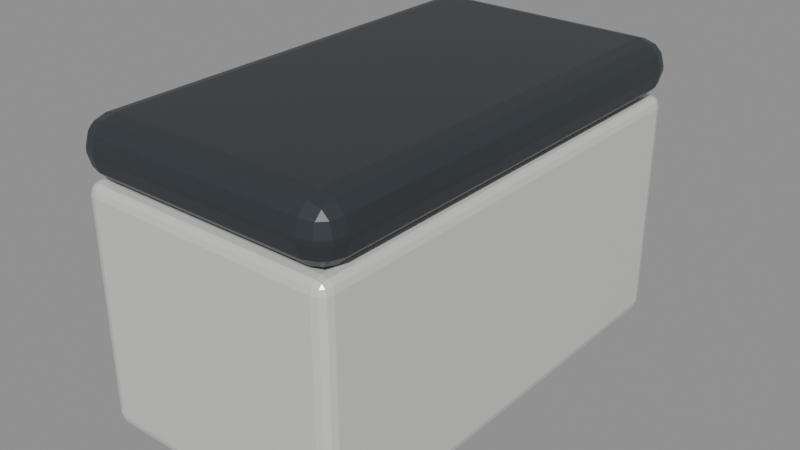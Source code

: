 # Source: crew_bench.blend  (saved by Blender 5.2.45; exported with 4.5.12 LTS)
import bpy
from mathutils import Matrix  # noqa: F401  (used for matrix-valued properties, if any)

bpy.ops.wm.read_factory_settings(use_empty=True)
scene = bpy.context.scene
scene.name = 'crew_bench'

# ---- collections
col_crew_bench = bpy.data.collections.new('crew_bench'); scene.collection.children.link(col_crew_bench)

# ---- materials (node trees are filled in below, after node groups)
mat_warm_white_marine_enamel = bpy.data.materials.new('Warm white marine enamel')
mat_warm_white_marine_enamel.diffuse_color = (0.78, 0.8, 0.76, 1.0)
mat_console_charcoal = bpy.data.materials.new('Console charcoal')
mat_console_charcoal.diffuse_color = (0.035, 0.043, 0.05, 1.0)

# ---- material node trees
mat_warm_white_marine_enamel.use_nodes = True; mat_warm_white_marine_enamel.node_tree.nodes.clear()
_N = mat_warm_white_marine_enamel.node_tree.nodes; _L = mat_warm_white_marine_enamel.node_tree.links
n0 = _N.new('ShaderNodeBsdfPrincipled'); n0.name = 'Principled BSDF'; n0.location = (-200, 100)
n0.inputs[0].default_value = (0.78, 0.8, 0.76, 1.0)
n0.inputs[1].default_value = 0.25
n0.inputs[2].default_value = 0.28
n0.inputs[10].default_value = 0.005
n1 = _N.new('ShaderNodeOutputMaterial'); n1.name = 'Material Output'; n1.location = (200, 100)
_L.new(n0.outputs[0], n1.inputs[0])
n1.is_active_output = True
mat_console_charcoal.use_nodes = True; mat_console_charcoal.node_tree.nodes.clear()
_N = mat_console_charcoal.node_tree.nodes; _L = mat_console_charcoal.node_tree.links
n0 = _N.new('ShaderNodeBsdfPrincipled'); n0.name = 'Principled BSDF'; n0.location = (-200, 100)
n0.inputs[0].default_value = (0.035, 0.043, 0.05, 1.0)
n0.inputs[1].default_value = 0.2
n0.inputs[2].default_value = 0.42
n0.inputs[10].default_value = 0.005
n1 = _N.new('ShaderNodeOutputMaterial'); n1.name = 'Material Output'; n1.location = (200, 100)
_L.new(n0.outputs[0], n1.inputs[0])
n1.is_active_output = True

# ---- meshes
me_cube_051 = bpy.data.meshes.new('Cube.051')
me_cube_051.from_pydata([(-0.25, -0.475, -0.25), (-0.25, -0.5, -0.225), (-0.275, -0.475, -0.225), (-0.25, -0.4875, -0.2467), (-0.2625, -0.475, -0.2467), (-0.262, -0.487, -0.2434), (-0.2625, -0.4967, -0.225), (-0.25, -0.4967, -0.2375), (-0.262, -0.4934, -0.237), (-0.2717, -0.475, -0.2375), (-0.2717, -0.4875, -0.225), (-0.2684, -0.487, -0.237), (-0.25, -0.5, 0.225), (-0.25, -0.475, 0.25), (-0.275, -0.475, 0.225), (-0.25, -0.4967, 0.2375), (-0.2625, -0.4967, 0.225), (-0.262, -0.4934, 0.237), (-0.2625, -0.475, 0.2467), (-0.25, -0.4875, 0.2467), (-0.262, -0.487, 0.2434), (-0.2717, -0.4875, 0.225), (-0.2717, -0.475, 0.2375), (-0.2684, -0.487, 0.237), (-0.25, 0.475, -0.25), (-0.275, 0.475, -0.225), (-0.25, 0.5, -0.225), (-0.2625, 0.475, -0.2467), (-0.25, 0.4875, -0.2467), (-0.262, 0.487, -0.2434), (-0.2717, 0.4875, -0.225), (-0.2717, 0.475, -0.2375), (-0.2684, 0.487, -0.237), (-0.25, 0.4967, -0.2375), (-0.2625, 0.4967, -0.225), (-0.262, 0.4934, -0.237), (-0.25, 0.475, 0.25), (-0.25, 0.5, 0.225), (-0.275, 0.475, 0.225), (-0.25, 0.4875, 0.2467), (-0.2625, 0.475, 0.2467), (-0.262, 0.487, 0.2434), (-0.2625, 0.4967, 0.225), (-0.25, 0.4967, 0.2375), (-0.262, 0.4934, 0.237), (-0.2717, 0.475, 0.2375), (-0.2717, 0.4875, 0.225), (-0.2684, 0.487, 0.237), (0.25, -0.475, -0.25), (0.275, -0.475, -0.225), (0.25, -0.5, -0.225), (0.2625, -0.475, -0.2467), (0.25, -0.4875, -0.2467), (0.262, -0.487, -0.2434), (0.2717, -0.4875, -0.225), (0.2717, -0.475, -0.2375), (0.2684, -0.487, -0.237), (0.25, -0.4967, -0.2375), (0.2625, -0.4967, -0.225), (0.262, -0.4934, -0.237), (0.25, -0.475, 0.25), (0.25, -0.5, 0.225), (0.275, -0.475, 0.225), (0.25, -0.4875, 0.2467), (0.2625, -0.475, 0.2467), (0.262, -0.487, 0.2434), (0.2625, -0.4967, 0.225), (0.25, -0.4967, 0.2375), (0.262, -0.4934, 0.237), (0.2717, -0.475, 0.2375), (0.2717, -0.4875, 0.225), (0.2684, -0.487, 0.237), (0.25, 0.475, -0.25), (0.25, 0.5, -0.225), (0.275, 0.475, -0.225), (0.25, 0.4875, -0.2467), (0.2625, 0.475, -0.2467), (0.262, 0.487, -0.2434), (0.2625, 0.4967, -0.225), (0.25, 0.4967, -0.2375), (0.262, 0.4934, -0.237), (0.2717, 0.475, -0.2375), (0.2717, 0.4875, -0.225), (0.2684, 0.487, -0.237), (0.25, 0.475, 0.25), (0.275, 0.475, 0.225), (0.25, 0.5, 0.225), (0.2625, 0.475, 0.2467), (0.25, 0.4875, 0.2467), (0.262, 0.487, 0.2434), (0.2717, 0.4875, 0.225), (0.2717, 0.475, 0.2375), (0.2684, 0.487, 0.237), (0.25, 0.4967, 0.2375), (0.2625, 0.4967, 0.225), (0.262, 0.4934, 0.237)], [], [(0, 3, 5, 4), (3, 7, 8, 5), (1, 6, 8, 7), (6, 10, 11, 8), (2, 9, 11, 10), (9, 4, 5, 11), (5, 8, 11), (12, 15, 17, 16), (15, 19, 20, 17), (13, 18, 20, 19), (18, 22, 23, 20), (14, 21, 23, 22), (21, 16, 17, 23), (17, 20, 23), (24, 27, 29, 28), (27, 31, 32, 29), (25, 30, 32, 31), (30, 34, 35, 32), (26, 33, 35, 34), (33, 28, 29, 35), (29, 32, 35), (36, 39, 41, 40), (39, 43, 44, 41), (37, 42, 44, 43), (42, 46, 47, 44), (38, 45, 47, 46), (45, 40, 41, 47), (41, 44, 47), (48, 51, 53, 52), (51, 55, 56, 53), (49, 54, 56, 55), (54, 58, 59, 56), (50, 57, 59, 58), (57, 52, 53, 59), (53, 56, 59), (60, 63, 65, 64), (63, 67, 68, 65), (61, 66, 68, 67), (66, 70, 71, 68), (62, 69, 71, 70), (69, 64, 65, 71), (65, 68, 71), (72, 75, 77, 76), (75, 79, 80, 77), (73, 78, 80, 79), (78, 82, 83, 80), (74, 81, 83, 82), (81, 76, 77, 83), (77, 80, 83), (84, 87, 89, 88), (87, 91, 92, 89), (85, 90, 92, 91), (90, 94, 95, 92), (86, 93, 95, 94), (93, 88, 89, 95), (89, 92, 95), (24, 0, 4, 27), (27, 4, 9, 31), (31, 9, 2, 25), (1, 12, 16, 6), (6, 16, 21, 10), (10, 21, 14, 2), (13, 36, 40, 18), (18, 40, 45, 22), (22, 45, 38, 14), (37, 26, 34, 42), (42, 34, 30, 46), (46, 30, 25, 38), (72, 24, 28, 75), (75, 28, 33, 79), (79, 33, 26, 73), (36, 84, 88, 39), (39, 88, 93, 43), (43, 93, 86, 37), (85, 74, 82, 90), (90, 82, 78, 94), (94, 78, 73, 86), (48, 72, 76, 51), (51, 76, 81, 55), (55, 81, 74, 49), (84, 60, 64, 87), (87, 64, 69, 91), (91, 69, 62, 85), (61, 50, 58, 66), (66, 58, 54, 70), (70, 54, 49, 62), (0, 48, 52, 3), (3, 52, 57, 7), (7, 57, 50, 1), (60, 13, 19, 63), (63, 19, 15, 67), (67, 15, 12, 61), (24, 72, 48, 0), (2, 14, 38, 25), (50, 61, 12, 1), (84, 36, 13, 60), (26, 37, 86, 73), (74, 85, 62, 49)])
_uv = me_cube_051.uv_layers.new(name='UVMap')
_uv.uv.foreach_set('vector', [0.1364, 0.7438, 0.1364, 0.7469, 0.1309, 0.7467, 0.1307, 0.7438, 0.1364, 0.7469, 0.1364, 0.75, 0.1309, 0.75, 0.1309, 0.7467, 0.3875, 0.9886, 0.3875, 1.0, 0.375, 0.9941, 0.375, 0.9886, 0.3875, 0.0, 0.3875, 0.003129, 0.375, 0.003261, 0.375, 0.0, 0.3875, 0.00625, 0.375, 0.00625, 0.375, 0.003261, 0.3875, 0.003129, 0.125, 0.7438, 0.1307, 0.7438, 0.1309, 0.7467, 0.125, 0.7467, 0.1309, 0.7467, 0.1309, 0.75, 0.125, 0.7467, 0.6125, 0.9886, 0.6187, 0.9886, 0.6185, 1.0, 0.6125, 1.0, 0.6187, 0.9886, 0.625, 0.9886, 0.625, 1.0, 0.6185, 1.0, 0.8636, 0.7438, 0.875, 0.7438, 0.875, 0.7467, 0.8636, 0.75, 0.625, 0.00625, 0.6187, 0.00625, 0.6185, 0.003261, 0.625, 0.003261, 0.6125, 0.00625, 0.6125, 0.003129, 0.6185, 0.003261, 0.6187, 0.00625, 0.6125, 0.003129, 0.6125, 0.0, 0.6185, 0.0, 0.6185, 0.003261, 0.6185, 0.0, 0.625, 0.003261, 0.6185, 0.003261, 0.1364, 0.5063, 0.1307, 0.5063, 0.1309, 0.5033, 0.1364, 0.5031, 0.1307, 0.5063, 0.125, 0.5063, 0.125, 0.5033, 0.1309, 0.5033, 0.3875, 0.2437, 0.3875, 0.2469, 0.375, 0.2467, 0.375, 0.2438, 0.3875, 0.2469, 0.3875, 0.2557, 0.375, 0.2559, 0.375, 0.2467, 0.3875, 0.2614, 0.375, 0.2614, 0.375, 0.2559, 0.3875, 0.2557, 0.1364, 0.5, 0.1364, 0.5031, 0.1309, 0.5033, 0.1309, 0.5, 0.1309, 0.5033, 0.125, 0.5033, 0.1309, 0.5, 0.8636, 0.5063, 0.8636, 0.5, 0.875, 0.5033, 0.875, 0.5063, 0.625, 0.2614, 0.6187, 0.2614, 0.6185, 0.254, 0.625, 0.2478, 0.6125, 0.2614, 0.6125, 0.2557, 0.6185, 0.254, 0.6187, 0.2614, 0.6125, 0.2557, 0.6125, 0.2469, 0.6185, 0.2467, 0.6185, 0.254, 0.6125, 0.2438, 0.6187, 0.2438, 0.6185, 0.2467, 0.6125, 0.2469, 0.6187, 0.2438, 0.625, 0.2438, 0.625, 0.2478, 0.6185, 0.2467, 0.625, 0.2478, 0.6185, 0.254, 0.6185, 0.2467, 0.3636, 0.7438, 0.3693, 0.7437, 0.3691, 0.7467, 0.3636, 0.7469, 0.3693, 0.7437, 0.3813, 0.7437, 0.3791, 0.7467, 0.3691, 0.7467, 0.3875, 0.7437, 0.3875, 0.7469, 0.3791, 0.7467, 0.3813, 0.7437, 0.3875, 0.7469, 0.3875, 0.7557, 0.372, 0.753, 0.3791, 0.7467, 0.3875, 0.7614, 0.3693, 0.7557, 0.372, 0.753, 0.3875, 0.7557, 0.3693, 0.7557, 0.3636, 0.7469, 0.3691, 0.7467, 0.372, 0.753, 0.3691, 0.7467, 0.3791, 0.7467, 0.372, 0.753, 0.6364, 0.7438, 0.6307, 0.7557, 0.628, 0.753, 0.6307, 0.7438, 0.6307, 0.7557, 0.6187, 0.7614, 0.6185, 0.7559, 0.628, 0.753, 0.6125, 0.7614, 0.6125, 0.7557, 0.6185, 0.7559, 0.6187, 0.7614, 0.6125, 0.7557, 0.6125, 0.7469, 0.6185, 0.7483, 0.6185, 0.7559, 0.6125, 0.7438, 0.6187, 0.7438, 0.6185, 0.7483, 0.6125, 0.7469, 0.6187, 0.7438, 0.6307, 0.7438, 0.628, 0.753, 0.6185, 0.7483, 0.628, 0.753, 0.6185, 0.7559, 0.6185, 0.7483, 0.3636, 0.5063, 0.3636, 0.5031, 0.3691, 0.5033, 0.3693, 0.5063, 0.3636, 0.5031, 0.3693, 0.4943, 0.372, 0.497, 0.3691, 0.5033, 0.3875, 0.4886, 0.3875, 0.4943, 0.372, 0.497, 0.3693, 0.4943, 0.3875, 0.4943, 0.3875, 0.5031, 0.3791, 0.5033, 0.372, 0.497, 0.3875, 0.5062, 0.3813, 0.5062, 0.3791, 0.5033, 0.3875, 0.5031, 0.3813, 0.5062, 0.3693, 0.5063, 0.3691, 0.5033, 0.3791, 0.5033, 0.3691, 0.5033, 0.372, 0.497, 0.3791, 0.5033, 0.6364, 0.5063, 0.6307, 0.5063, 0.628, 0.497, 0.6307, 0.4943, 0.6307, 0.5063, 0.6187, 0.5063, 0.6185, 0.5017, 0.628, 0.497, 0.6125, 0.5062, 0.6125, 0.5031, 0.6185, 0.5017, 0.6187, 0.5063, 0.6125, 0.5031, 0.6125, 0.4943, 0.6185, 0.4941, 0.6185, 0.5017, 0.6125, 0.4886, 0.6187, 0.4886, 0.6185, 0.4941, 0.6125, 0.4943, 0.6187, 0.4886, 0.6307, 0.4943, 0.628, 0.497, 0.6185, 0.4941, 0.628, 0.497, 0.6185, 0.5017, 0.6185, 0.4941, 0.1364, 0.5063, 0.1364, 0.7438, 0.1307, 0.7438, 0.1307, 0.5063, 0.1307, 0.5063, 0.1307, 0.7438, 0.125, 0.7438, 0.125, 0.5063, 0.375, 0.2438, 0.375, 0.00625, 0.3875, 0.00625, 0.3875, 0.2437, 0.3875, 0.9886, 0.6125, 0.9886, 0.6125, 1.0, 0.3875, 1.0, 0.3875, 0.0, 0.6125, 0.0, 0.6125, 0.003129, 0.3875, 0.003129, 0.3875, 0.003129, 0.6125, 0.003129, 0.6125, 0.00625, 0.3875, 0.00625, 0.8636, 0.7438, 0.8636, 0.5063, 0.875, 0.5063, 0.875, 0.7438, 0.625, 0.00625, 0.625, 0.2438, 0.6187, 0.2438, 0.6187, 0.00625, 0.6187, 0.00625, 0.6187, 0.2438, 0.6125, 0.2438, 0.6125, 0.00625, 0.6125, 0.2614, 0.3875, 0.2614, 0.3875, 0.2557, 0.6125, 0.2557, 0.6125, 0.2557, 0.3875, 0.2557, 0.3875, 0.2469, 0.6125, 0.2469, 0.6125, 0.2469, 0.3875, 0.2469, 0.3875, 0.2437, 0.6125, 0.2438, 0.3636, 0.5063, 0.1364, 0.5063, 0.1364, 0.5031, 0.3636, 0.5031, 0.3636, 0.5031, 0.1364, 0.5031, 0.1364, 0.5, 0.3693, 0.4943, 0.3693, 0.4943, 0.375, 0.2614, 0.3875, 0.2614, 0.3875, 0.4886, 0.8636, 0.5063, 0.6364, 0.5063, 0.6307, 0.4943, 0.8636, 0.5, 0.625, 0.2614, 0.6307, 0.4943, 0.6187, 0.4886, 0.6187, 0.2614, 0.6187, 0.2614, 0.6187, 0.4886, 0.6125, 0.4886, 0.6125, 0.2614, 0.6125, 0.5062, 0.3875, 0.5062, 0.3875, 0.5031, 0.6125, 0.5031, 0.6125, 0.5031, 0.3875, 0.5031, 0.3875, 0.4943, 0.6125, 0.4943, 0.6125, 0.4943, 0.3875, 0.4943, 0.3875, 0.4886, 0.6125, 0.4886, 0.3636, 0.7438, 0.3636, 0.5063, 0.3693, 0.5063, 0.3693, 0.7437, 0.3693, 0.7437, 0.3693, 0.5063, 0.3813, 0.5062, 0.3813, 0.7437, 0.3813, 0.7437, 0.3813, 0.5062, 0.3875, 0.5062, 0.3875, 0.7437, 0.6364, 0.5063, 0.6364, 0.7438, 0.6307, 0.7438, 0.6307, 0.5063, 0.6307, 0.5063, 0.6307, 0.7438, 0.6187, 0.7438, 0.6187, 0.5063, 0.6187, 0.5063, 0.6187, 0.7438, 0.6125, 0.7438, 0.6125, 0.5062, 0.6125, 0.7614, 0.3875, 0.7614, 0.3875, 0.7557, 0.6125, 0.7557, 0.6125, 0.7557, 0.3875, 0.7557, 0.3875, 0.7469, 0.6125, 0.7469, 0.6125, 0.7469, 0.3875, 0.7469, 0.3875, 0.7437, 0.6125, 0.7438, 0.1364, 0.7438, 0.3636, 0.7438, 0.3636, 0.7469, 0.1364, 0.7469, 0.1364, 0.7469, 0.3636, 0.7469, 0.3693, 0.7557, 0.1364, 0.75, 0.375, 0.9886, 0.3693, 0.7557, 0.3875, 0.7614, 0.3875, 0.9886, 0.6364, 0.7438, 0.8636, 0.7438, 0.8636, 0.75, 0.6307, 0.7557, 0.6307, 0.7557, 0.625, 0.9886, 0.6187, 0.9886, 0.6187, 0.7614, 0.6187, 0.7614, 0.6187, 0.9886, 0.6125, 0.9886, 0.6125, 0.7614, 0.1364, 0.5063, 0.3636, 0.5063, 0.3636, 0.7438, 0.1364, 0.7438, 0.3875, 0.00625, 0.6125, 0.00625, 0.6125, 0.2438, 0.3875, 0.2437, 0.3875, 0.7614, 0.6125, 0.7614, 0.6125, 0.9886, 0.3875, 0.9886, 0.6364, 0.5063, 0.8636, 0.5063, 0.8636, 0.7438, 0.6364, 0.7438, 0.3875, 0.2614, 0.6125, 0.2614, 0.6125, 0.4886, 0.3875, 0.4886, 0.3875, 0.5062, 0.6125, 0.5062, 0.6125, 0.7438, 0.3875, 0.7437])
me_cube_051.materials.append(mat_warm_white_marine_enamel)
me_cube_051.update()
me_cube_052 = bpy.data.meshes.new('Cube.052')
me_cube_052.from_pydata([(-0.23, -0.45, -0.06), (-0.23, -0.505, -0.005), (-0.285, -0.45, -0.005), (-0.23, -0.4775, -0.05265), (-0.2575, -0.45, -0.05265), (-0.2563, -0.4763, -0.04551), (-0.2575, -0.4977, -0.005), (-0.23, -0.4977, -0.03246), (-0.2563, -0.4905, -0.0313), (-0.2777, -0.45, -0.03246), (-0.2777, -0.4775, -0.005), (-0.2705, -0.4763, -0.0313), (-0.23, -0.505, 0.005), (-0.23, -0.45, 0.06), (-0.285, -0.45, 0.005), (-0.23, -0.4977, 0.03246), (-0.2575, -0.4977, 0.005), (-0.2563, -0.4905, 0.0313), (-0.2575, -0.45, 0.05265), (-0.23, -0.4775, 0.05265), (-0.2563, -0.4763, 0.04551), (-0.2777, -0.4775, 0.005), (-0.2777, -0.45, 0.03246), (-0.2705, -0.4763, 0.0313), (-0.23, 0.45, -0.06), (-0.285, 0.45, -0.005), (-0.23, 0.505, -0.005), (-0.2575, 0.45, -0.05265), (-0.23, 0.4775, -0.05265), (-0.2563, 0.4763, -0.04551), (-0.2777, 0.4775, -0.005), (-0.2777, 0.45, -0.03246), (-0.2705, 0.4763, -0.0313), (-0.23, 0.4977, -0.03246), (-0.2575, 0.4977, -0.005), (-0.2563, 0.4905, -0.0313), (-0.23, 0.45, 0.06), (-0.23, 0.505, 0.005), (-0.285, 0.45, 0.005), (-0.23, 0.4775, 0.05265), (-0.2575, 0.45, 0.05265), (-0.2563, 0.4763, 0.04551), (-0.2575, 0.4977, 0.005), (-0.23, 0.4977, 0.03246), (-0.2563, 0.4905, 0.0313), (-0.2777, 0.45, 0.03246), (-0.2777, 0.4775, 0.005), (-0.2705, 0.4763, 0.0313), (0.23, -0.45, -0.06), (0.285, -0.45, -0.005), (0.23, -0.505, -0.005), (0.2575, -0.45, -0.05265), (0.23, -0.4775, -0.05265), (0.2563, -0.4763, -0.04551), (0.2777, -0.4775, -0.005), (0.2777, -0.45, -0.03246), (0.2705, -0.4763, -0.0313), (0.23, -0.4977, -0.03246), (0.2575, -0.4977, -0.005), (0.2563, -0.4905, -0.0313), (0.23, -0.45, 0.06), (0.23, -0.505, 0.005), (0.285, -0.45, 0.005), (0.23, -0.4775, 0.05265), (0.2575, -0.45, 0.05265), (0.2563, -0.4763, 0.04551), (0.2575, -0.4977, 0.005), (0.23, -0.4977, 0.03246), (0.2563, -0.4905, 0.0313), (0.2777, -0.45, 0.03246), (0.2777, -0.4775, 0.005), (0.2705, -0.4763, 0.0313), (0.23, 0.45, -0.06), (0.23, 0.505, -0.005), (0.285, 0.45, -0.005), (0.23, 0.4775, -0.05265), (0.2575, 0.45, -0.05265), (0.2563, 0.4763, -0.04551), (0.2575, 0.4977, -0.005), (0.23, 0.4977, -0.03246), (0.2563, 0.4905, -0.0313), (0.2777, 0.45, -0.03246), (0.2777, 0.4775, -0.005), (0.2705, 0.4763, -0.0313), (0.23, 0.45, 0.06), (0.285, 0.45, 0.005), (0.23, 0.505, 0.005), (0.2575, 0.45, 0.05265), (0.23, 0.4775, 0.05265), (0.2563, 0.4763, 0.04551), (0.2777, 0.4775, 0.005), (0.2777, 0.45, 0.03246), (0.2705, 0.4763, 0.0313), (0.23, 0.4977, 0.03246), (0.2575, 0.4977, 0.005), (0.2563, 0.4905, 0.0313)], [], [(0, 3, 5, 4), (3, 7, 8, 5), (1, 6, 8, 7), (6, 10, 11, 8), (2, 9, 11, 10), (9, 4, 5, 11), (5, 8, 11), (12, 15, 17, 16), (15, 19, 20, 17), (13, 18, 20, 19), (18, 22, 23, 20), (14, 21, 23, 22), (21, 16, 17, 23), (17, 20, 23), (24, 27, 29, 28), (27, 31, 32, 29), (25, 30, 32, 31), (30, 34, 35, 32), (26, 33, 35, 34), (33, 28, 29, 35), (29, 32, 35), (36, 39, 41, 40), (39, 43, 44, 41), (37, 42, 44, 43), (42, 46, 47, 44), (38, 45, 47, 46), (45, 40, 41, 47), (41, 44, 47), (48, 51, 53, 52), (51, 55, 56, 53), (49, 54, 56, 55), (54, 58, 59, 56), (50, 57, 59, 58), (57, 52, 53, 59), (53, 56, 59), (60, 63, 65, 64), (63, 67, 68, 65), (61, 66, 68, 67), (66, 70, 71, 68), (62, 69, 71, 70), (69, 64, 65, 71), (65, 68, 71), (72, 75, 77, 76), (75, 79, 80, 77), (73, 78, 80, 79), (78, 82, 83, 80), (74, 81, 83, 82), (81, 76, 77, 83), (77, 80, 83), (84, 87, 89, 88), (87, 91, 92, 89), (85, 90, 92, 91), (90, 94, 95, 92), (86, 93, 95, 94), (93, 88, 89, 95), (89, 92, 95), (24, 0, 4, 27), (27, 4, 9, 31), (31, 9, 2, 25), (1, 12, 16, 6), (6, 16, 21, 10), (10, 21, 14, 2), (13, 36, 40, 18), (18, 40, 45, 22), (22, 45, 38, 14), (37, 26, 34, 42), (42, 34, 30, 46), (46, 30, 25, 38), (72, 24, 28, 75), (75, 28, 33, 79), (79, 33, 26, 73), (36, 84, 88, 39), (39, 88, 93, 43), (43, 93, 86, 37), (85, 74, 82, 90), (90, 82, 78, 94), (94, 78, 73, 86), (48, 72, 76, 51), (51, 76, 81, 55), (55, 81, 74, 49), (84, 60, 64, 87), (87, 64, 69, 91), (91, 69, 62, 85), (61, 50, 58, 66), (66, 58, 54, 70), (70, 54, 49, 62), (0, 48, 52, 3), (3, 52, 57, 7), (7, 57, 50, 1), (60, 13, 19, 63), (63, 19, 15, 67), (67, 15, 12, 61), (24, 72, 48, 0), (2, 14, 38, 25), (50, 61, 12, 1), (84, 36, 13, 60), (26, 37, 86, 73), (74, 85, 62, 49)])
_uv = me_cube_052.uv_layers.new(name='UVMap')
_uv.uv.foreach_set('vector', [0.1491, 0.7364, 0.1491, 0.7432, 0.1376, 0.7429, 0.1371, 0.7364, 0.1491, 0.7432, 0.1491, 0.75, 0.1376, 0.75, 0.1376, 0.7429, 0.4896, 0.9759, 0.4896, 1.0, 0.375, 0.9874, 0.375, 0.9759, 0.4896, 0.0, 0.4896, 0.006816, 0.375, 0.007104, 0.375, 0.0, 0.4896, 0.01361, 0.375, 0.01361, 0.375, 0.007104, 0.4896, 0.006816, 0.125, 0.7364, 0.1371, 0.7364, 0.1376, 0.7429, 0.125, 0.7429, 0.1376, 0.7429, 0.1376, 0.75, 0.125, 0.7429, 0.5104, 0.9759, 0.5676, 0.9759, 0.5652, 1.0, 0.5104, 1.0, 0.5676, 0.9759, 0.625, 0.9759, 0.625, 1.0, 0.5652, 1.0, 0.8509, 0.7364, 0.875, 0.7364, 0.875, 0.7429, 0.8509, 0.75, 0.625, 0.01361, 0.5676, 0.01361, 0.5652, 0.007104, 0.625, 0.007104, 0.5104, 0.01361, 0.5104, 0.006816, 0.5652, 0.007104, 0.5676, 0.01361, 0.5104, 0.006816, 0.5104, 0.0, 0.5652, 0.0, 0.5652, 0.007104, 0.5652, 0.0, 0.625, 0.007104, 0.5652, 0.007104, 0.1491, 0.5136, 0.1371, 0.5136, 0.1376, 0.5071, 0.1491, 0.5068, 0.1371, 0.5136, 0.125, 0.5136, 0.125, 0.5071, 0.1376, 0.5071, 0.4896, 0.2364, 0.4896, 0.2432, 0.375, 0.2429, 0.375, 0.2364, 0.4896, 0.2432, 0.4896, 0.2621, 0.375, 0.2626, 0.375, 0.2429, 0.4896, 0.2741, 0.375, 0.2741, 0.375, 0.2626, 0.4896, 0.2621, 0.1491, 0.5, 0.1491, 0.5068, 0.1376, 0.5071, 0.1376, 0.5, 0.1376, 0.5071, 0.125, 0.5071, 0.1376, 0.5, 0.8509, 0.5136, 0.8509, 0.5, 0.875, 0.5071, 0.875, 0.5136, 0.625, 0.2741, 0.5676, 0.2741, 0.5652, 0.2585, 0.625, 0.2453, 0.5104, 0.2741, 0.5104, 0.2621, 0.5652, 0.2585, 0.5676, 0.2741, 0.5104, 0.2621, 0.5104, 0.2432, 0.5652, 0.2429, 0.5652, 0.2585, 0.5104, 0.2364, 0.5676, 0.2364, 0.5652, 0.2429, 0.5104, 0.2432, 0.5676, 0.2364, 0.625, 0.2364, 0.625, 0.2453, 0.5652, 0.2429, 0.625, 0.2453, 0.5652, 0.2585, 0.5652, 0.2429, 0.3509, 0.7364, 0.3629, 0.7364, 0.3624, 0.7429, 0.3509, 0.7432, 0.3629, 0.7364, 0.4324, 0.7364, 0.4183, 0.7429, 0.3624, 0.7429, 0.4896, 0.7364, 0.4896, 0.7432, 0.4183, 0.7429, 0.4324, 0.7364, 0.4896, 0.7432, 0.4896, 0.7621, 0.3687, 0.7563, 0.4183, 0.7429, 0.4896, 0.7741, 0.3629, 0.7621, 0.3687, 0.7563, 0.4896, 0.7621, 0.3629, 0.7621, 0.3509, 0.7432, 0.3624, 0.7429, 0.3687, 0.7563, 0.3624, 0.7429, 0.4183, 0.7429, 0.3687, 0.7563, 0.6491, 0.7364, 0.6371, 0.7621, 0.6313, 0.7563, 0.6371, 0.7364, 0.6371, 0.7621, 0.5676, 0.7741, 0.5652, 0.7626, 0.6313, 0.7563, 0.5104, 0.7741, 0.5104, 0.7621, 0.5652, 0.7626, 0.5676, 0.7741, 0.5104, 0.7621, 0.5104, 0.7432, 0.5652, 0.7463, 0.5652, 0.7626, 0.5104, 0.7364, 0.5676, 0.7364, 0.5652, 0.7463, 0.5104, 0.7432, 0.5676, 0.7364, 0.6371, 0.7364, 0.6313, 0.7563, 0.5652, 0.7463, 0.6313, 0.7563, 0.5652, 0.7626, 0.5652, 0.7463, 0.3509, 0.5136, 0.3509, 0.5068, 0.3624, 0.5071, 0.3629, 0.5136, 0.3509, 0.5068, 0.3629, 0.4879, 0.3687, 0.4937, 0.3624, 0.5071, 0.4896, 0.4759, 0.4896, 0.4879, 0.3687, 0.4937, 0.3629, 0.4879, 0.4896, 0.4879, 0.4896, 0.5068, 0.4183, 0.5071, 0.3687, 0.4937, 0.4896, 0.5136, 0.4324, 0.5136, 0.4183, 0.5071, 0.4896, 0.5068, 0.4324, 0.5136, 0.3629, 0.5136, 0.3624, 0.5071, 0.4183, 0.5071, 0.3624, 0.5071, 0.3687, 0.4937, 0.4183, 0.5071, 0.6491, 0.5136, 0.6371, 0.5136, 0.6313, 0.4937, 0.6371, 0.4879, 0.6371, 0.5136, 0.5676, 0.5136, 0.5652, 0.5037, 0.6313, 0.4937, 0.5104, 0.5136, 0.5104, 0.5068, 0.5652, 0.5037, 0.5676, 0.5136, 0.5104, 0.5068, 0.5104, 0.4879, 0.5652, 0.4874, 0.5652, 0.5037, 0.5104, 0.4759, 0.5676, 0.4759, 0.5652, 0.4874, 0.5104, 0.4879, 0.5676, 0.4759, 0.6371, 0.4879, 0.6313, 0.4937, 0.5652, 0.4874, 0.6313, 0.4937, 0.5652, 0.5037, 0.5652, 0.4874, 0.1491, 0.5136, 0.1491, 0.7364, 0.1371, 0.7364, 0.1371, 0.5136, 0.1371, 0.5136, 0.1371, 0.7364, 0.125, 0.7364, 0.125, 0.5136, 0.375, 0.2364, 0.375, 0.01361, 0.4896, 0.01361, 0.4896, 0.2364, 0.4896, 0.9759, 0.5104, 0.9759, 0.5104, 1.0, 0.4896, 1.0, 0.4896, 0.0, 0.5104, 0.0, 0.5104, 0.006816, 0.4896, 0.006816, 0.4896, 0.006816, 0.5104, 0.006816, 0.5104, 0.01361, 0.4896, 0.01361, 0.8509, 0.7364, 0.8509, 0.5136, 0.875, 0.5136, 0.875, 0.7364, 0.625, 0.01361, 0.625, 0.2364, 0.5676, 0.2364, 0.5676, 0.01361, 0.5676, 0.01361, 0.5676, 0.2364, 0.5104, 0.2364, 0.5104, 0.01361, 0.5104, 0.2741, 0.4896, 0.2741, 0.4896, 0.2621, 0.5104, 0.2621, 0.5104, 0.2621, 0.4896, 0.2621, 0.4896, 0.2432, 0.5104, 0.2432, 0.5104, 0.2432, 0.4896, 0.2432, 0.4896, 0.2364, 0.5104, 0.2364, 0.3509, 0.5136, 0.1491, 0.5136, 0.1491, 0.5068, 0.3509, 0.5068, 0.3509, 0.5068, 0.1491, 0.5068, 0.1491, 0.5, 0.3629, 0.4879, 0.3629, 0.4879, 0.375, 0.2741, 0.4896, 0.2741, 0.4896, 0.4759, 0.8509, 0.5136, 0.6491, 0.5136, 0.6371, 0.4879, 0.8509, 0.5, 0.625, 0.2741, 0.6371, 0.4879, 0.5676, 0.4759, 0.5676, 0.2741, 0.5676, 0.2741, 0.5676, 0.4759, 0.5104, 0.4759, 0.5104, 0.2741, 0.5104, 0.5136, 0.4896, 0.5136, 0.4896, 0.5068, 0.5104, 0.5068, 0.5104, 0.5068, 0.4896, 0.5068, 0.4896, 0.4879, 0.5104, 0.4879, 0.5104, 0.4879, 0.4896, 0.4879, 0.4896, 0.4759, 0.5104, 0.4759, 0.3509, 0.7364, 0.3509, 0.5136, 0.3629, 0.5136, 0.3629, 0.7364, 0.3629, 0.7364, 0.3629, 0.5136, 0.4324, 0.5136, 0.4324, 0.7364, 0.4324, 0.7364, 0.4324, 0.5136, 0.4896, 0.5136, 0.4896, 0.7364, 0.6491, 0.5136, 0.6491, 0.7364, 0.6371, 0.7364, 0.6371, 0.5136, 0.6371, 0.5136, 0.6371, 0.7364, 0.5676, 0.7364, 0.5676, 0.5136, 0.5676, 0.5136, 0.5676, 0.7364, 0.5104, 0.7364, 0.5104, 0.5136, 0.5104, 0.7741, 0.4896, 0.7741, 0.4896, 0.7621, 0.5104, 0.7621, 0.5104, 0.7621, 0.4896, 0.7621, 0.4896, 0.7432, 0.5104, 0.7432, 0.5104, 0.7432, 0.4896, 0.7432, 0.4896, 0.7364, 0.5104, 0.7364, 0.1491, 0.7364, 0.3509, 0.7364, 0.3509, 0.7432, 0.1491, 0.7432, 0.1491, 0.7432, 0.3509, 0.7432, 0.3629, 0.7621, 0.1491, 0.75, 0.375, 0.9759, 0.3629, 0.7621, 0.4896, 0.7741, 0.4896, 0.9759, 0.6491, 0.7364, 0.8509, 0.7364, 0.8509, 0.75, 0.6371, 0.7621, 0.6371, 0.7621, 0.625, 0.9759, 0.5676, 0.9759, 0.5676, 0.7741, 0.5676, 0.7741, 0.5676, 0.9759, 0.5104, 0.9759, 0.5104, 0.7741, 0.1491, 0.5136, 0.3509, 0.5136, 0.3509, 0.7364, 0.1491, 0.7364, 0.4896, 0.01361, 0.5104, 0.01361, 0.5104, 0.2364, 0.4896, 0.2364, 0.4896, 0.7741, 0.5104, 0.7741, 0.5104, 0.9759, 0.4896, 0.9759, 0.6491, 0.5136, 0.8509, 0.5136, 0.8509, 0.7364, 0.6491, 0.7364, 0.4896, 0.2741, 0.5104, 0.2741, 0.5104, 0.4759, 0.4896, 0.4759, 0.4896, 0.5136, 0.5104, 0.5136, 0.5104, 0.7364, 0.4896, 0.7364])
me_cube_052.materials.append(mat_console_charcoal)
me_cube_052.update()

# ---- objects
ob_bench_base = bpy.data.objects.new('Bench base', me_cube_051)
ob_upholstered_cushion = bpy.data.objects.new('Upholstered cushion', me_cube_052)

# ---- transforms, parenting, visibility, modifiers, constraints
ob_bench_base.location = (0.0, 0.0, 0.25)
ob_upholstered_cushion.location = (0.0, 0.0, 0.56)

# ---- collection membership
col_crew_bench.objects.link(ob_bench_base)
col_crew_bench.objects.link(ob_upholstered_cushion)

# ---- scene / render settings (as saved in the file)
scene.frame_start = 1; scene.frame_end = 250; scene.frame_set(1)
scene.render.engine = 'BLENDER_EEVEE_NEXT'
scene.render.image_settings.exr_codec = 'NONE'
scene.render.use_bake_clear = False
scene.render.bake_margin = 0
scene.render.bake_bias = 0.0
scene.render.bake_samples = 0
scene.render.simplify_subdivision_render = 0
scene.render.simplify_child_particles_render = 0.0
scene.render.compositor_device = 'GPU'
scene.eevee.use_volume_custom_range = False
scene.eevee.gtao_distance = 0.0
scene.eevee.use_fast_gi = False
scene.eevee.fast_gi_thickness_near = 0.1
scene.eevee.fast_gi_thickness_far = 0.0
scene.eevee.ray_tracing_options.screen_trace_thickness = 0.1
bpy.context.view_layer.update()

# ---- added for rendering (the .blend has no active camera and no usable light): camera, sun + grey world if the file has none
cam_auto = bpy.data.cameras.new('AutoCamera')
cam_auto.lens = 50.0
cam_auto.sensor_width = 36.0
cam_auto.clip_end = 1000.0
ob_auto_camera = bpy.data.objects.new('AutoCamera', cam_auto)
scene.collection.objects.link(ob_auto_camera)
ob_auto_camera.location = (1.21673, -1.46008, 1.28339)
ob_auto_camera.rotation_euler = (1.09748, -7.21219e-08, 0.694738)
scene.camera = ob_auto_camera
light_auto_sun = bpy.data.lights.new('AutoSun', 'SUN')
light_auto_sun.energy = 3.0
light_auto_sun.angle = 0.0523599
ob_auto_sun = bpy.data.objects.new('AutoSun', light_auto_sun)
scene.collection.objects.link(ob_auto_sun)
ob_auto_sun.rotation_euler = (0.872665, 0.174533, 0.523599)
if scene.world is None:
    world_auto = bpy.data.worlds.new('AutoWorld')
    world_auto.color = (0.3, 0.3, 0.3)
    scene.world = world_auto
bpy.context.view_layer.update()
